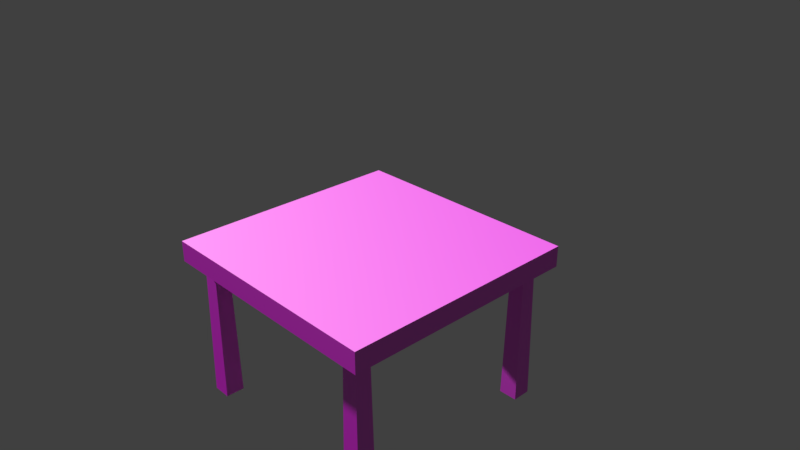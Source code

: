 # Source: tavolo.blend  (saved by Blender 2.78.0; exported with 4.5.12 LTS)
import bpy
from mathutils import Matrix  # noqa: F401  (used for matrix-valued properties, if any)

bpy.ops.wm.read_factory_settings(use_empty=True)
scene = bpy.context.scene
scene.name = 'Scene'

# ---- collections
col_collection_1 = bpy.data.collections.new('Collection 1'); scene.collection.children.link(col_collection_1)

# ---- images (referenced by path relative to the original .blend; pixels are not part of the script)
import os
ASSET_DIR = os.environ.get("B2B_ASSET_DIR", "")  # directory of the original .blend (textures are referenced by path, not embedded)
HERE = os.path.dirname(os.path.abspath(__file__))  # packed textures are extracted next to this script under _unpacked/

def load_image(name, relpath, width, height, colorspace="sRGB"):
    """Load a texture the original file referenced (path relative to the .blend, or extracted next to this script)."""
    p = next((c for c in (os.path.join(HERE, relpath), os.path.join(ASSET_DIR, relpath)) if relpath and os.path.exists(c)), "")
    if p:
        img = bpy.data.images.load(p, check_existing=True)
        img.name = name
    else:  # same state as the original file: an image datablock whose file is absent (Cycles renders it pink)
        img = bpy.data.images.new(name, width, height)
        img.source = "FILE"
        img.filepath = "//" + (relpath or name)
    img.colorspace_settings.name = colorspace
    return img
img_wood_seemless_jpg = load_image('wood_seemless.jpg', 'wood_seemless.jpg', 1024, 1024, 'sRGB')

# ---- materials (node trees are filled in below, after node groups)
mat_legnoyoutube = bpy.data.materials.new('LegnoYouTube')
mat_legnoyoutube.alpha_threshold = 0.0
mat_legnoyoutube.roughness = 0.5

# ---- material node trees
mat_legnoyoutube.use_nodes = True; mat_legnoyoutube.node_tree.nodes.clear()
_N = mat_legnoyoutube.node_tree.nodes; _L = mat_legnoyoutube.node_tree.links
n0 = _N.new('ShaderNodeOutputMaterial'); n0.name = 'Material Output'; n0.location = (331, 300)
n1 = _N.new('ShaderNodeTexCoord'); n1.name = 'Texture Coordinate'; n1.location = (-1197, 419)
n2 = _N.new('ShaderNodeMapping'); n2.name = 'Mapping'; n2.location = (-860, 346)
n2.inputs[3].default_value = (5.5, 0.5, 1.0)
n3 = _N.new('ShaderNodeMixShader'); n3.name = 'Mix Shader'; n3.location = (111, 327)
n4 = _N.new('ShaderNodeMixShader'); n4.name = 'Mix Shader.001'; n4.location = (-161, -5)
n4.inputs[0].default_value = 0.7
n5 = _N.new('ShaderNodeBsdfAnisotropic'); n5.name = 'Glossy BSDF'; n5.location = (-399, 48)
n5.distribution = 'BECKMANN'
n5.inputs[0].default_value = (0.8, 0.7609, 0.3471, 1.0)
n5.inputs[1].default_value = 0.6646
n6 = _N.new('ShaderNodeBsdfAnisotropic'); n6.name = 'Glossy BSDF.001'; n6.location = (-411, -137)
n6.distribution = 'BECKMANN'
n6.inputs[0].default_value = (0.8, 0.6342, 0.6828, 1.0)
n6.inputs[1].default_value = 0.8416
n7 = _N.new('ShaderNodeBrightContrast'); n7.name = 'Bright/Contrast'; n7.location = (-129, 286)
n8 = _N.new('ShaderNodeBsdfDiffuse'); n8.name = 'Diffuse BSDF'; n8.location = (-134, 409)
n9 = _N.new('ShaderNodeTexImage'); n9.name = 'Image Texture'; n9.location = (-355, 379)
n9.width = 140
n9.image = img_wood_seemless_jpg
n10 = _N.new('ShaderNodeBump'); n10.name = 'Bump'; n10.location = (-398, 716)
n10.inputs[0].default_value = 0.4
n10.inputs[1].default_value = 0.1
n10.inputs[2].default_value = 1.0
_L.new(n8.outputs[0], n3.inputs[1])
_L.new(n1.outputs[2], n2.inputs[0])
_L.new(n2.outputs[0], n9.inputs[0])
_L.new(n3.outputs[0], n0.inputs[0])
_L.new(n7.outputs[0], n3.inputs[0])
_L.new(n9.outputs[0], n7.inputs[0])
_L.new(n4.outputs[0], n3.inputs[2])
_L.new(n5.outputs[0], n4.inputs[1])
_L.new(n6.outputs[0], n4.inputs[2])
_L.new(n10.outputs[0], n8.inputs[2])
_L.new(n9.outputs[0], n10.inputs[3])
_L.new(n10.outputs[0], n5.inputs[4])
_L.new(n10.outputs[0], n6.inputs[4])
_L.new(n9.outputs[0], n8.inputs[0])
n0.is_active_output = True

# ---- world
world_world = bpy.data.worlds.new('World'); scene.world = world_world
world_world.color = (0.05088, 0.05088, 0.05088)
world_world.use_sun_shadow = False
world_world.sun_shadow_jitter_overblur = 0.0
world_world.cycles.sampling_method = 'MANUAL'

# ---- cameras
cam_camera = bpy.data.cameras.new('Camera')
cam_camera.clip_end = 100.0
cam_camera.lens = 35.0
cam_camera.sensor_width = 32.0
cam_camera.sensor_height = 18.0
cam_camera.ortho_scale = 7.314
cam_camera.dof.focus_distance = 0.0

# ---- lights
light_lamp = bpy.data.lights.new('Lamp', 'SUN')
light_lamp.transmission_factor = 0.0
light_lamp.cutoff_distance = 30.0
light_lamp.angle = 0.03
light_lamp.energy = 6.0
light_lamp.shadow_buffer_clip_start = 1.001
light_lamp.shadow_soft_size = 0.015
light_lamp.shadow_cascade_max_distance = 1000.0

# ---- meshes
me_cube = bpy.data.meshes.new('Cube')
me_cube.from_pydata([(3.0, 3.0, -0.2), (3.0, -3.0, -0.2), (-3.0, -3.0, -0.2), (-3.0, 3.0, -0.2), (3.0, 3.0, 0.2), (3.0, -3.0, 0.2), (-3.0, -3.0, 0.2), (-3.0, 3.0, 0.2), (3.0, 3.0, -0.2), (3.0, -3.0, -0.2), (3.0, 3.0, 0.2), (3.0, -3.0, 0.2), (-2.674, -2.728, -2.924), (-2.627, -2.681, -0.2061), (-2.674, -2.258, -2.924), (-2.627, -2.305, -0.2061), (-2.203, -2.728, -2.924), (-2.25, -2.681, -0.2061), (-2.203, -2.258, -2.924), (-2.25, -2.305, -0.2061), (2.674, -2.728, -2.924), (2.627, -2.681, -0.2061), (2.674, -2.258, -2.924), (2.627, -2.305, -0.2061), (2.203, -2.728, -2.924), (2.25, -2.681, -0.2061), (2.203, -2.258, -2.924), (2.25, -2.305, -0.2061), (-2.674, 2.728, -2.924), (-2.627, 2.681, -0.2061), (-2.674, 2.258, -2.924), (-2.627, 2.305, -0.2061), (-2.203, 2.728, -2.924), (-2.25, 2.681, -0.2061), (-2.203, 2.258, -2.924), (-2.25, 2.305, -0.2061), (2.674, 2.728, -2.924), (2.627, 2.681, -0.2061), (2.674, 2.258, -2.924), (2.627, 2.305, -0.2061), (2.203, 2.728, -2.924), (2.25, 2.681, -0.2061), (2.203, 2.258, -2.924), (2.25, 2.305, -0.2061)], [], [(0, 1, 2, 3), (4, 7, 6, 5), (1, 5, 6, 2), (2, 6, 7, 3), (4, 0, 3, 7), (8, 10, 11, 9), (12, 13, 15, 14), (14, 15, 19, 18), (18, 19, 17, 16), (16, 17, 13, 12), (14, 18, 16, 12), (19, 15, 13, 17), (20, 22, 23, 21), (22, 26, 27, 23), (26, 24, 25, 27), (24, 20, 21, 25), (22, 20, 24, 26), (27, 25, 21, 23), (28, 30, 31, 29), (30, 34, 35, 31), (34, 32, 33, 35), (32, 28, 29, 33), (30, 28, 32, 34), (35, 33, 29, 31), (36, 37, 39, 38), (38, 39, 43, 42), (42, 43, 41, 40), (40, 41, 37, 36), (38, 42, 40, 36), (43, 39, 37, 41)])
_uv = me_cube.uv_layers.new(name='UVMap')
_uv.uv.foreach_set('vector', [0.7436, 0.9981, 0.7436, 0.003982, 0.2436, 0.003982, 0.2436, 0.9981, 0.7436, 0.9936, 0.2436, 0.9936, 0.2436, -0.0006055, 0.7436, -0.0006059, 0.5, 0.85, 0.5, 0.9, 7.947e-08, 0.9, 1.192e-07, 0.85, 0.2412, 0.001834, 0.1662, 0.001834, 0.1662, 0.995, 0.2412, 0.995, 0.869, 0.9116, 0.869, 0.8335, 0.08868, 0.8335, 0.08868, 0.9116, 0.8166, 0.9964, 0.7415, 0.9964, 0.7415, 0.0004616, 0.8166, 0.000462, 0.7139, 0.7229, 0.5595, 0.7229, 0.5595, 0.2255, 0.7139, 0.2255, 0.348, 0.2218, 0.5024, 0.2218, 0.5024, 0.7192, 0.348, 0.7192, 0.503, 0.2218, 0.6574, 0.2218, 0.6574, 0.7192, 0.503, 0.7192, 0.3505, 0.731, 0.1648, 0.731, 0.1648, 0.2336, 0.3505, 0.2336, 0.1939, 0.2218, 0.8115, 0.2218, 0.8115, 0.7192, 0.1939, 0.7192, 1.0, 0.0, 1.0, 1.0, 5.96e-08, 1.0, 0.0, 2.98e-08, 0.7139, 0.7229, 0.7139, 0.2255, 0.5595, 0.2255, 0.5595, 0.7229, 0.348, 0.2218, 0.348, 0.7192, 0.5024, 0.7192, 0.5024, 0.2218, 0.503, 0.2218, 0.503, 0.7192, 0.6574, 0.7192, 0.6574, 0.2218, 0.3505, 0.731, 0.3505, 0.2336, 0.1648, 0.2336, 0.1648, 0.731, 0.1939, 0.2218, 0.1939, 0.7192, 0.8115, 0.7192, 0.8115, 0.2218, 1.0, 0.0, 0.0, 2.98e-08, 5.96e-08, 1.0, 1.0, 1.0, 0.7139, 0.7229, 0.7139, 0.2255, 0.5595, 0.2255, 0.5595, 0.7229, 0.348, 0.2218, 0.348, 0.7192, 0.5024, 0.7192, 0.5024, 0.2218, 0.503, 0.2218, 0.503, 0.7192, 0.6574, 0.7192, 0.6574, 0.2218, 0.3505, 0.731, 0.3505, 0.2336, 0.1648, 0.2336, 0.1648, 0.731, 0.1939, 0.2218, 0.1939, 0.7192, 0.8115, 0.7192, 0.8115, 0.2218, 1.0, 0.0, 0.0, 2.98e-08, 5.96e-08, 1.0, 1.0, 1.0, 0.7139, 0.7229, 0.5595, 0.7229, 0.5595, 0.2255, 0.7139, 0.2255, 0.348, 0.2218, 0.5024, 0.2218, 0.5024, 0.7192, 0.348, 0.7192, 0.503, 0.2218, 0.6574, 0.2218, 0.6574, 0.7192, 0.503, 0.7192, 0.3505, 0.731, 0.1648, 0.731, 0.1648, 0.2336, 0.3505, 0.2336, 0.1939, 0.2218, 0.8115, 0.2218, 0.8115, 0.7192, 0.1939, 0.7192, 1.0, 0.0, 1.0, 1.0, 5.96e-08, 1.0, 0.0, 2.98e-08])
me_cube.materials.append(mat_legnoyoutube)
me_cube.use_remesh_preserve_volume = False
me_cube.use_remesh_preserve_attributes = False
me_cube.use_mirror_vertex_groups = False
me_cube.update()

# ---- objects
ob_piano = bpy.data.objects.new('piano', me_cube)
ob_lamp = bpy.data.objects.new('Lamp', light_lamp)
ob_camera = bpy.data.objects.new('Camera', cam_camera)

# ---- transforms, parenting, visibility, modifiers, constraints
ob_piano.location = (0.0, 0.0, 0.0)
ob_piano.scale = (0.5678, 0.5678, 0.7358)
ob_piano.lock_rotations_4d = False
ob_piano.empty_display_type = 'ARROWS'
ob_piano.lineart.crease_threshold = 0.0
ob_lamp.location = (-4.916, -0.8562, 2.587)
ob_lamp.rotation_euler = (-0.5411, -0.9856, 0.7548)
ob_lamp.lock_rotations_4d = False
ob_lamp.empty_display_type = 'ARROWS'
ob_lamp.color = (0.0, 0.0, 0.0, 0.0)
ob_lamp.lineart.crease_threshold = 0.0
ob_camera.location = (7.481, -6.508, 5.344)
ob_camera.rotation_euler = (1.109, 0.0, 0.8149)
ob_camera.lock_rotations_4d = False
ob_camera.empty_display_type = 'ARROWS'
ob_camera.color = (0.0, 0.0, 0.0, 0.0)
ob_camera.display_type = 'WIRE'
ob_camera.lineart.crease_threshold = 0.0

# ---- collection membership
col_collection_1.objects.link(ob_piano)
col_collection_1.objects.link(ob_lamp)
col_collection_1.objects.link(ob_camera)

# ---- scene / render settings (as saved in the file)
scene.camera = ob_camera
scene.frame_start = 1; scene.frame_end = 250; scene.frame_set(0)
scene.render.engine = 'CYCLES'
scene.render.resolution_percentage = 50
scene.render.dither_intensity = 0.0
scene.cycles.use_denoising = False
scene.cycles.samples = 128
scene.cycles.sampling_pattern = 'TABULATED_SOBOL'
scene.cycles.light_sampling_threshold = 0.0
scene.cycles.use_adaptive_sampling = False
scene.cycles.use_light_tree = False
scene.cycles.blur_glossy = 0.0
scene.cycles.sample_clamp_indirect = 0.0
scene.view_settings.view_transform = 'Standard'
bpy.context.view_layer.update()
